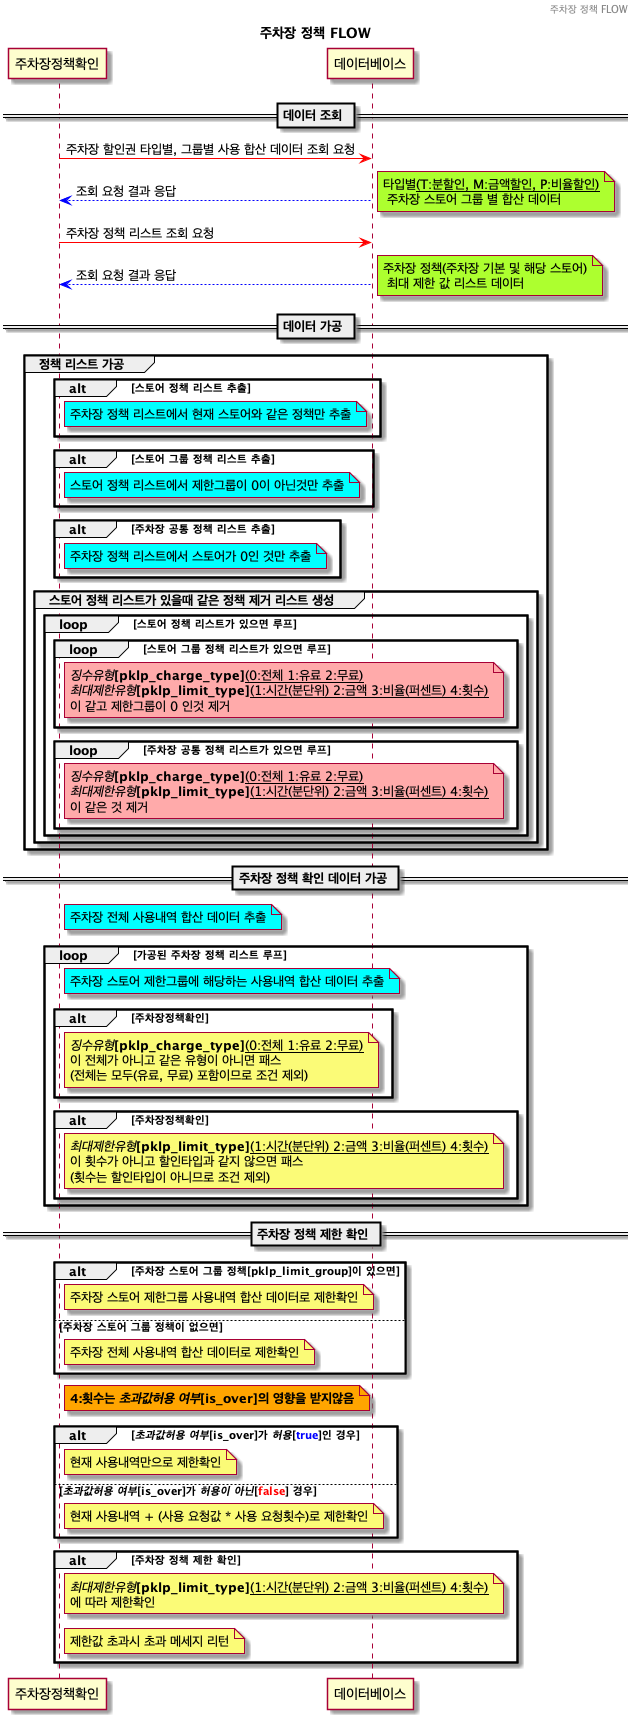

The diagram above was rendered by PlantUML. Its source (embedded in the PNG):
@startuml

header 주차장 정책 FLOW
title 주차장 정책 FLOW
== 데이터 조회 ==
주차장정책확인 -[#red]> 데이터베이스: 주차장 할인권 타입별, 그룹별 사용 합산 데이터 조회 요청
주차장정책확인 <-[#0000FF]- 데이터베이스: 조회 요청 결과 응답
note right #GreenYellow: 타입별__(T:분할인, M:금액할인, P:비율할인)__\n 주차장 스토어 그룹 별 합산 데이터
주차장정책확인 -[#red]> 데이터베이스: 주차장 정책 리스트 조회 요청
주차장정책확인 <-[#0000FF]- 데이터베이스: 조회 요청 결과 응답
note right #GreenYellow: 주차장 정책(주차장 기본 및 해당 스토어)\n 최대 제한 값 리스트 데이터
== 데이터 가공 ==
group 정책 리스트 가공
    
    alt 스토어 정책 리스트 추출
        note right of 주차장정책확인 #aqua
            주차장 정책 리스트에서 현재 스토어와 같은 정책만 추출
        end note
    end

    alt 스토어 그룹 정책 리스트 추출
        note right of 주차장정책확인 #aqua
            스토어 정책 리스트에서 제한그룹이 0이 아닌것만 추출
        end note
    end

    alt 주차장 공통 정책 리스트 추출
        note right of 주차장정책확인 #aqua
            주차장 정책 리스트에서 스토어가 0인 것만 추출
        end note
    end

    group 스토어 정책 리스트가 있을때 같은 정책 제거 리스트 생성
        loop 스토어 정책 리스트가 있으면 루프
            loop 스토어 그룹 정책 리스트가 있으면 루프
                note right of 주차장정책확인 #FFAAAA: //징수유형//**[pklp_charge_type]**__(0:전체 1:유료 2:무료)__\n//최대제한유형//**[pklp_limit_type]**__(1:시간(분단위) 2:금액 3:비율(퍼센트) 4:횟수)__\n이 같고 제한그룹이 0 인것 제거
            end

            loop 주차장 공통 정책 리스트가 있으면 루프
                note right of 주차장정책확인 #FFAAAA: //징수유형//**[pklp_charge_type]**__(0:전체 1:유료 2:무료)__\n//최대제한유형//**[pklp_limit_type]**__(1:시간(분단위) 2:금액 3:비율(퍼센트) 4:횟수)__\n이 같은 것 제거
            end
        end
    end
end
== 주차장 정책 확인 데이터 가공 ==
note right of 주차장정책확인 #aqua: 주차장 전체 사용내역 합산 데이터 추출
loop 가공된 주차장 정책 리스트 루프
    note right of 주차장정책확인 #aqua: 주차장 스토어 제한그룹에 해당하는 사용내역 합산 데이터 추출
    alt 주차장정책확인
        note right of 주차장정책확인
            //징수유형//**[pklp_charge_type]**__(0:전체 1:유료 2:무료)__
            이 전체가 아니고 같은 유형이 아니면 패스
            (전체는 모두(유료, 무료) 포함이므로 조건 제외)
        end note
    end
    alt 주차장정책확인
        note right of 주차장정책확인
            //최대제한유형//**[pklp_limit_type]**__(1:시간(분단위) 2:금액 3:비율(퍼센트) 4:횟수)__
            이 횟수가 아니고 할인타입과 같지 않으면 패스
            (횟수는 할인타입이 아니므로 조건 제외)
        end note
    end
end
== 주차장 정책 제한 확인 ==
alt 주차장 스토어 그룹 정책[pklp_limit_group]이 있으면
    note right of 주차장정책확인: 주차장 스토어 제한그룹 사용내역 합산 데이터로 제한확인
else 주차장 스토어 그룹 정책이 없으면
    note right of 주차장정책확인: 주차장 전체 사용내역 합산 데이터로 제한확인
end
note right of 주차장정책확인 #Orange : **4:횟수는 //초과값허용 여부//[is_over]의 영향을 받지않음**
alt //초과값허용 여부//**[is_over]**가 //허용//**[<color blue>true</color>]**인 경우
    note right of 주차장정책확인: 현재 사용내역만으로 제한확인
else //초과값허용 여부//**[is_over]**가 //허용이 아닌//**[<color red>false</color>]** 경우
    note right of 주차장정책확인: 현재 사용내역 + (사용 요청값 * 사용 요청횟수)로 제한확인 
end

alt 주차장 정책 제한 확인
    note right of 주차장정책확인
        //최대제한유형//**[pklp_limit_type]**__(1:시간(분단위) 2:금액 3:비율(퍼센트) 4:횟수)__
        에 따라 제한확인
    end note
    note right of 주차장정책확인
        제한값 초과시 초과 메세지 리턴
    end note
end
@enduml